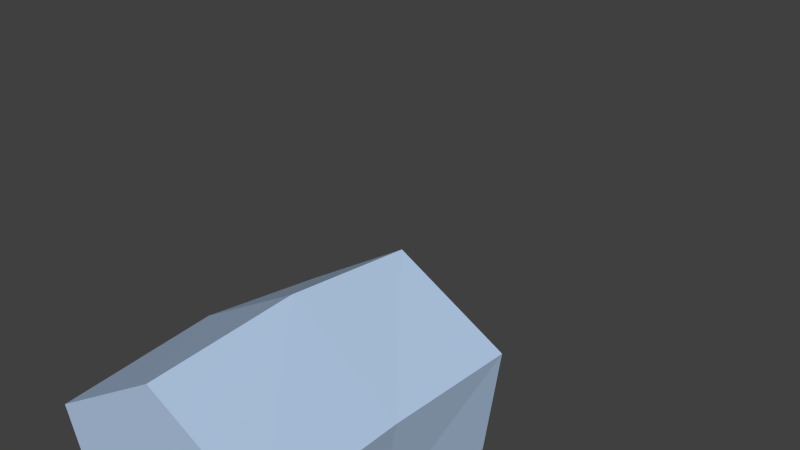 # Source: Level06_Beer.blend  (saved by Blender 2.76.0; exported with 4.5.12 LTS)
import bpy
from mathutils import Matrix  # noqa: F401  (used for matrix-valued properties, if any)

bpy.ops.wm.read_factory_settings(use_empty=True)
scene = bpy.context.scene
scene.name = 'Scene'

# ---- collections
col_collection_1 = bpy.data.collections.new('Collection 1'); scene.collection.children.link(col_collection_1)

# ---- materials (node trees are filled in below, after node groups)
mat_material_056 = bpy.data.materials.new('Material.056')
mat_material_056.alpha_threshold = 0.0
mat_material_056.use_transparent_shadow = False
mat_material_056.diffuse_color = (0.4554, 0.5981, 0.8, 1.0)
mat_material_056.roughness = 0.5

# ---- material node trees

# ---- world
world_world = bpy.data.worlds.new('World'); scene.world = world_world
world_world.color = (0.05088, 0.05088, 0.05088)
world_world.use_sun_shadow = False
world_world.sun_shadow_jitter_overblur = 0.0
world_world.cycles.sampling_method = 'MANUAL'
world_world.cycles.sample_map_resolution = 256

# ---- meshes
me_cube_198 = bpy.data.meshes.new('Cube.198')
me_cube_198.from_pydata([(-1.312, 0.616, 3.266), (-0.2536, -0.6416, 3.324), (-0.5976, 1.299, 3.274), (0.5082, -0.4372, 3.345), (0.6544, -0.4837, 2.231), (-0.5641, 1.244, 2.092), (-0.1488, -0.7869, 2.261), (-1.253, 0.5299, 2.081), (-1.253, 0.5299, 0.8019), (-0.1646, -0.7062, 0.8019), (-0.5641, 1.244, 0.8019), (0.5815, -0.4699, 0.8019), (-1.28, -0.3709, 3.295), (0.5507, 0.7444, 2.162), (-1.198, -0.4869, 2.171), (0.4397, 0.7802, 3.309), (0.5017, 0.7423, 0.8019), (-1.198, -0.4405, 0.8019), (-0.7169, 0.1972, 3.357), (-0.4865, 0.01371, 3.423), (-1.048, -0.05057, 3.771), (-0.8176, -0.2341, 3.837), (-0.8176, -0.2341, 3.837), (-1.048, -0.05057, 3.771), (-0.4865, 0.01371, 3.423), (-0.7169, 0.1972, 3.357)], [], [(4, 3, 1, 6), (15, 2, 0, 12), (14, 12, 0, 7), (8, 7, 5, 10), (11, 4, 6, 9), (7, 0, 2, 5), (13, 15, 3, 4), (17, 14, 7, 8), (16, 13, 4, 11), (16, 17, 8, 10), (11, 9, 17, 16), (10, 5, 13, 16), (9, 6, 14, 17), (5, 2, 15, 13), (6, 1, 12, 14), (3, 15, 12, 1), (19, 18, 20, 21), (24, 22, 23, 25)])
_uv = me_cube_198.uv_layers.new(name='UVMap')
_uv.uv.foreach_set('vector', [0.4334, 0.2956, 0.2813, 0.2886, 0.2807, 0.1765, 0.4272, 0.1841, 0.6413, 0.2218, 0.6452, 0.04825, 0.7766, 0.0006189, 0.9129, 0.07498, 0.4245, 0.9053, 0.2689, 0.8918, 0.2698, 0.7557, 0.4354, 0.7632, 0.6141, 0.7645, 0.4354, 0.7632, 0.4368, 0.6242, 0.616, 0.6275, 0.6247, 0.2958, 0.4334, 0.2956, 0.4272, 0.1841, 0.6273, 0.1846, 0.4354, 0.7632, 0.2698, 0.7557, 0.2722, 0.619, 0.4368, 0.6242, 0.4357, 0.4568, 0.279, 0.459, 0.2813, 0.2886, 0.4334, 0.2956, 0.6138, 0.8986, 0.4245, 0.9053, 0.4354, 0.7632, 0.6141, 0.7645, 0.62, 0.4652, 0.4357, 0.4568, 0.4334, 0.2956, 0.6247, 0.2958, 0.2627, 0.2148, 0.008983, 0.07732, 0.1264, 0.009661, 0.2584, 0.0507, 0.1167, 0.3007, 0.04059, 0.2226, 0.008983, 0.07732, 0.2627, 0.2148, 0.616, 0.6275, 0.4368, 0.6242, 0.4357, 0.4568, 0.62, 0.4652, 0.6273, 0.1846, 0.4272, 0.1841, 0.4355, 0.03462, 0.6284, 0.03449, 0.4368, 0.6242, 0.2722, 0.619, 0.279, 0.459, 0.4357, 0.4568, 0.4272, 0.1841, 0.2807, 0.1765, 0.2769, 0.02779, 0.4355, 0.03462, 0.7975, 0.3162, 0.6413, 0.2218, 0.9129, 0.07498, 0.8769, 0.2387, 0.9132, 0.04589, 0.9589, 0.04578, 0.9609, 0.1346, 0.9151, 0.1347, 0.9141, 0.1306, 0.9158, 0.04183, 0.9616, 0.04185, 0.9598, 0.1306])
me_cube_198.materials.append(mat_material_056)
me_cube_198.use_remesh_preserve_volume = False
me_cube_198.use_remesh_preserve_attributes = False
me_cube_198.use_mirror_vertex_groups = False
me_cube_198.update()
arm_armature_036 = bpy.data.armatures.new('Armature.036')  # bones are not reproduced

# ---- objects
ob_ai_beer_bone = bpy.data.objects.new('AI_Beer_BONE', arm_armature_036)
ob_ai_beer_mesh = bpy.data.objects.new('AI_Beer_MESH', me_cube_198)

# ---- transforms, parenting, visibility, modifiers, constraints
ob_ai_beer_bone.location = (148.2, -81.36, 0.4661)
ob_ai_beer_bone.show_in_front = True
ob_ai_beer_bone.lineart.crease_threshold = 0.0
ob_ai_beer_mesh.parent = ob_ai_beer_bone
ob_ai_beer_mesh.matrix_parent_inverse = Matrix(((1.0, 2.384e-07, 0.0, -148.2), (0.0, 1.192e-07, 1.0, -0.6386), (2.384e-07, -1.0, 0.0, -81.39), (0.0, 0.0, 0.0, 1.0)))
ob_ai_beer_mesh.location = (148.2, -81.41, 0.4067)
ob_ai_beer_mesh.rotation_euler = (0.0, 0.0, 4.088)
ob_ai_beer_mesh.scale = (0.07904, 0.07904, 0.07904)
ob_ai_beer_mesh.lineart.crease_threshold = 0.0

# ---- collection membership
col_collection_1.objects.link(ob_ai_beer_bone)
col_collection_1.objects.link(ob_ai_beer_mesh)

# ---- scene / render settings (as saved in the file)
scene.frame_start = 1; scene.frame_end = 250; scene.frame_set(1)
scene.render.engine = 'BLENDER_EEVEE_NEXT'
scene.render.resolution_percentage = 50
scene.render.dither_intensity = 0.0
scene.cycles.use_denoising = False
scene.cycles.samples = 10
scene.cycles.sampling_pattern = 'TABULATED_SOBOL'
scene.cycles.light_sampling_threshold = 0.0
scene.cycles.use_adaptive_sampling = False
scene.cycles.use_light_tree = False
scene.cycles.blur_glossy = 0.0
scene.cycles.pixel_filter_type = 'GAUSSIAN'
scene.cycles.sample_clamp_indirect = 0.0
scene.view_settings.view_transform = 'Standard'
bpy.context.view_layer.update()

# ---- added for rendering (the .blend has no active camera and no usable light): camera, sun
cam_auto = bpy.data.cameras.new('AutoCamera')
cam_auto.lens = 50.0
cam_auto.sensor_width = 36.0
cam_auto.clip_end = 1000.0
ob_auto_camera = bpy.data.objects.new('AutoCamera', cam_auto)
scene.collection.objects.link(ob_auto_camera)
ob_auto_camera.location = (148.624, -81.8054, 0.883888)
ob_auto_camera.rotation_euler = (1.09748, -7.21219e-08, 0.694738)
scene.camera = ob_auto_camera
light_auto_sun = bpy.data.lights.new('AutoSun', 'SUN')
light_auto_sun.energy = 3.0
light_auto_sun.angle = 0.0523599
ob_auto_sun = bpy.data.objects.new('AutoSun', light_auto_sun)
scene.collection.objects.link(ob_auto_sun)
ob_auto_sun.rotation_euler = (0.872665, 0.174533, 0.523599)
bpy.context.view_layer.update()
